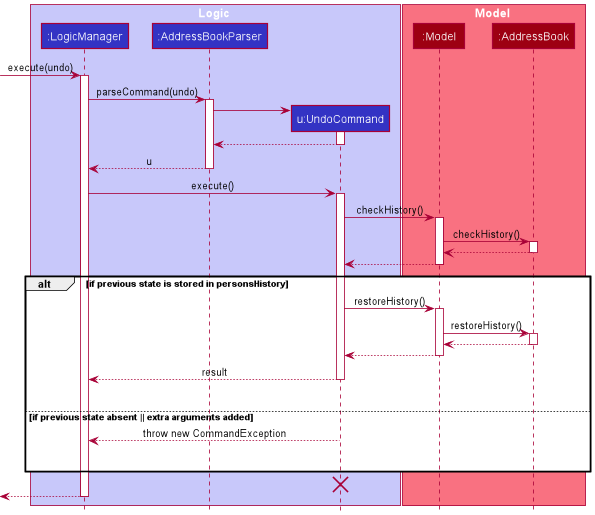

The diagram above was rendered by PlantUML. Its source (embedded in the PNG):
@startuml
!include style.puml

box Logic LOGIC_COLOR_T1
participant ":LogicManager" as LogicManager LOGIC_COLOR
participant ":AddressBookParser" as AddressBookParser LOGIC_COLOR
participant "u:UndoCommand" as UndoCommand LOGIC_COLOR
end box

box Model MODEL_COLOR_T1
participant ":Model" as Model MODEL_COLOR
participant ":AddressBook" as AddressBook MODEL_COLOR
end box
[-> LogicManager : execute(undo)
activate LogicManager

LogicManager -> AddressBookParser : parseCommand(undo)
activate AddressBookParser

create UndoCommand
AddressBookParser -> UndoCommand
activate UndoCommand

UndoCommand --> AddressBookParser
deactivate UndoCommand

AddressBookParser --> LogicManager : u
deactivate AddressBookParser

LogicManager -> UndoCommand : execute()
activate UndoCommand

UndoCommand -> Model : checkHistory()
activate Model

Model -> AddressBook : checkHistory()
activate AddressBook

AddressBook --> Model
deactivate AddressBook

Model --> UndoCommand
deactivate Model

alt if previous state is stored in personsHistory

    UndoCommand -> Model : restoreHistory()
    activate Model

    Model -> AddressBook : restoreHistory()
    activate AddressBook

    AddressBook --> Model
    deactivate AddressBook

    Model --> UndoCommand
    deactivate Model

    UndoCommand --> LogicManager : result
    deactivate UndoCommand
    UndoCommand -[hidden]-> LogicManager : result

else if previous state absent || extra arguments added

    UndoCommand --> LogicManager : throw new CommandException
    deactivate UndoCommand
    UndoCommand -[hidden]-> LogicManager : result

end

destroy UndoCommand

[<--LogicManager
deactivate LogicManager
@enduml